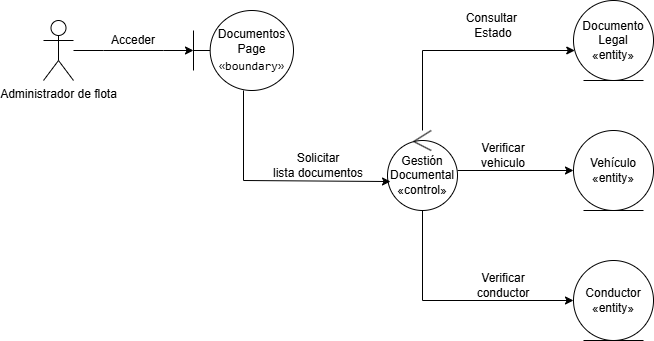

The diagram above was exported from draw.io. Its source (the exported page's mxGraphModel, read from the mxfile embedded in the PNG):
<mxGraphModel dx="872" dy="465" grid="1" gridSize="10" guides="1" tooltips="1" connect="1" arrows="1" fold="1" page="1" pageScale="1" pageWidth="827" pageHeight="1169" math="0" shadow="0">
  <root>
    <mxCell id="0" />
    <mxCell id="1" parent="0" />
    <mxCell id="hrFn7dqSpHxWEjv2G9nn-9" edge="1" parent="1" source="hrFn7dqSpHxWEjv2G9nn-1" style="edgeStyle=entityRelationEdgeStyle;rounded=0;orthogonalLoop=1;jettySize=auto;html=1;" target="hrFn7dqSpHxWEjv2G9nn-4">
      <mxGeometry relative="1" as="geometry" />
    </mxCell>
    <mxCell id="hrFn7dqSpHxWEjv2G9nn-1" parent="1" style="shape=umlActor;verticalLabelPosition=bottom;verticalAlign=top;html=1;outlineConnect=0;" value="Administrador de flota" vertex="1">
      <mxGeometry height="60" width="30" x="70" y="30" as="geometry" />
    </mxCell>
    <mxCell id="hrFn7dqSpHxWEjv2G9nn-4" parent="1" style="shape=umlBoundary;whiteSpace=wrap;html=1;" value="Documentos Page&lt;div&gt;&lt;span data-path-to-node=&quot;4,0,0,1&quot;&gt;&lt;code data-path-to-node=&quot;4,0,0,1&quot; data-index-in-node=&quot;27&quot;&gt;«boundary»&lt;/code&gt;&lt;/span&gt;&lt;span data-path-to-node=&quot;4,0,0,2&quot;&gt;&lt;sup class=&quot;superscript&quot; data-turn-source-index=&quot;3&quot;&gt;&lt;/sup&gt;&lt;/span&gt;&lt;/div&gt;" vertex="1">
      <mxGeometry height="80" width="100" x="220" y="20" as="geometry" />
    </mxCell>
    <mxCell id="hrFn7dqSpHxWEjv2G9nn-14" edge="1" parent="1" source="hrFn7dqSpHxWEjv2G9nn-5" style="edgeStyle=orthogonalEdgeStyle;rounded=0;orthogonalLoop=1;jettySize=auto;html=1;" target="hrFn7dqSpHxWEjv2G9nn-6">
      <mxGeometry relative="1" as="geometry">
        <Array as="points">
          <mxPoint x="449" y="60" />
        </Array>
      </mxGeometry>
    </mxCell>
    <mxCell id="hrFn7dqSpHxWEjv2G9nn-20" edge="1" parent="1" source="hrFn7dqSpHxWEjv2G9nn-5" style="edgeStyle=orthogonalEdgeStyle;rounded=0;orthogonalLoop=1;jettySize=auto;html=1;" target="hrFn7dqSpHxWEjv2G9nn-7">
      <mxGeometry relative="1" as="geometry" />
    </mxCell>
    <mxCell id="hrFn7dqSpHxWEjv2G9nn-21" edge="1" parent="1" source="hrFn7dqSpHxWEjv2G9nn-5" style="edgeStyle=orthogonalEdgeStyle;rounded=0;orthogonalLoop=1;jettySize=auto;html=1;entryX=0;entryY=0.5;entryDx=0;entryDy=0;" target="hrFn7dqSpHxWEjv2G9nn-8">
      <mxGeometry relative="1" as="geometry">
        <Array as="points">
          <mxPoint x="449" y="310" />
        </Array>
      </mxGeometry>
    </mxCell>
    <mxCell id="hrFn7dqSpHxWEjv2G9nn-5" parent="1" style="ellipse;shape=umlControl;whiteSpace=wrap;html=1;" value="Gestión&lt;div&gt;Documental&lt;/div&gt;&lt;div&gt;«control»&lt;/div&gt;" vertex="1">
      <mxGeometry height="80" width="70" x="414" y="140" as="geometry" />
    </mxCell>
    <mxCell id="hrFn7dqSpHxWEjv2G9nn-6" parent="1" style="ellipse;shape=umlEntity;whiteSpace=wrap;html=1;" value="Documento&lt;div&gt;Legal&lt;/div&gt;&lt;div&gt;«entity»&lt;/div&gt;" vertex="1">
      <mxGeometry height="80" width="80" x="600" y="10" as="geometry" />
    </mxCell>
    <mxCell id="hrFn7dqSpHxWEjv2G9nn-7" parent="1" style="ellipse;shape=umlEntity;whiteSpace=wrap;html=1;" value="Vehículo&lt;div&gt;«entity»&lt;/div&gt;" vertex="1">
      <mxGeometry height="80" width="80" x="600" y="140" as="geometry" />
    </mxCell>
    <mxCell id="hrFn7dqSpHxWEjv2G9nn-8" parent="1" style="ellipse;shape=umlEntity;whiteSpace=wrap;html=1;" value="Conductor&lt;div&gt;«entity»&lt;/div&gt;" vertex="1">
      <mxGeometry height="80" width="80" x="600" y="270" as="geometry" />
    </mxCell>
    <mxCell id="hrFn7dqSpHxWEjv2G9nn-10" parent="1" style="text;html=1;whiteSpace=wrap;strokeColor=none;fillColor=none;align=center;verticalAlign=middle;rounded=0;" value="Acceder" vertex="1">
      <mxGeometry height="30" width="60" x="130" y="35" as="geometry" />
    </mxCell>
    <mxCell id="hrFn7dqSpHxWEjv2G9nn-11" edge="1" parent="1" source="hrFn7dqSpHxWEjv2G9nn-4" style="edgeStyle=orthogonalEdgeStyle;rounded=0;orthogonalLoop=1;jettySize=auto;html=1;entryX=0.043;entryY=0.638;entryDx=0;entryDy=0;entryPerimeter=0;" target="hrFn7dqSpHxWEjv2G9nn-5">
      <mxGeometry relative="1" as="geometry">
        <Array as="points">
          <mxPoint x="270" y="190" />
        </Array>
      </mxGeometry>
    </mxCell>
    <mxCell id="hrFn7dqSpHxWEjv2G9nn-12" parent="1" style="text;html=1;whiteSpace=wrap;strokeColor=none;fillColor=none;align=center;verticalAlign=middle;rounded=0;" value="Solicitar lista&amp;nbsp;documentos" vertex="1">
      <mxGeometry height="30" width="70" x="310" y="160" as="geometry" />
    </mxCell>
    <mxCell id="hrFn7dqSpHxWEjv2G9nn-15" parent="1" style="text;html=1;whiteSpace=wrap;strokeColor=none;fillColor=none;align=center;verticalAlign=middle;rounded=0;" value="Consultar&amp;nbsp;&lt;br&gt;Estado" vertex="1">
      <mxGeometry height="30" width="60" x="490" y="20" as="geometry" />
    </mxCell>
    <mxCell id="hrFn7dqSpHxWEjv2G9nn-18" parent="1" style="text;html=1;whiteSpace=wrap;strokeColor=none;fillColor=none;align=center;verticalAlign=middle;rounded=0;" value="Verificar vehiculo" vertex="1">
      <mxGeometry height="30" width="60" x="500" y="150" as="geometry" />
    </mxCell>
    <mxCell id="hrFn7dqSpHxWEjv2G9nn-19" parent="1" style="text;html=1;whiteSpace=wrap;strokeColor=none;fillColor=none;align=center;verticalAlign=middle;rounded=0;" value="Verificar conductor" vertex="1">
      <mxGeometry height="30" width="60" x="500" y="280" as="geometry" />
    </mxCell>
  </root>
</mxGraphModel>